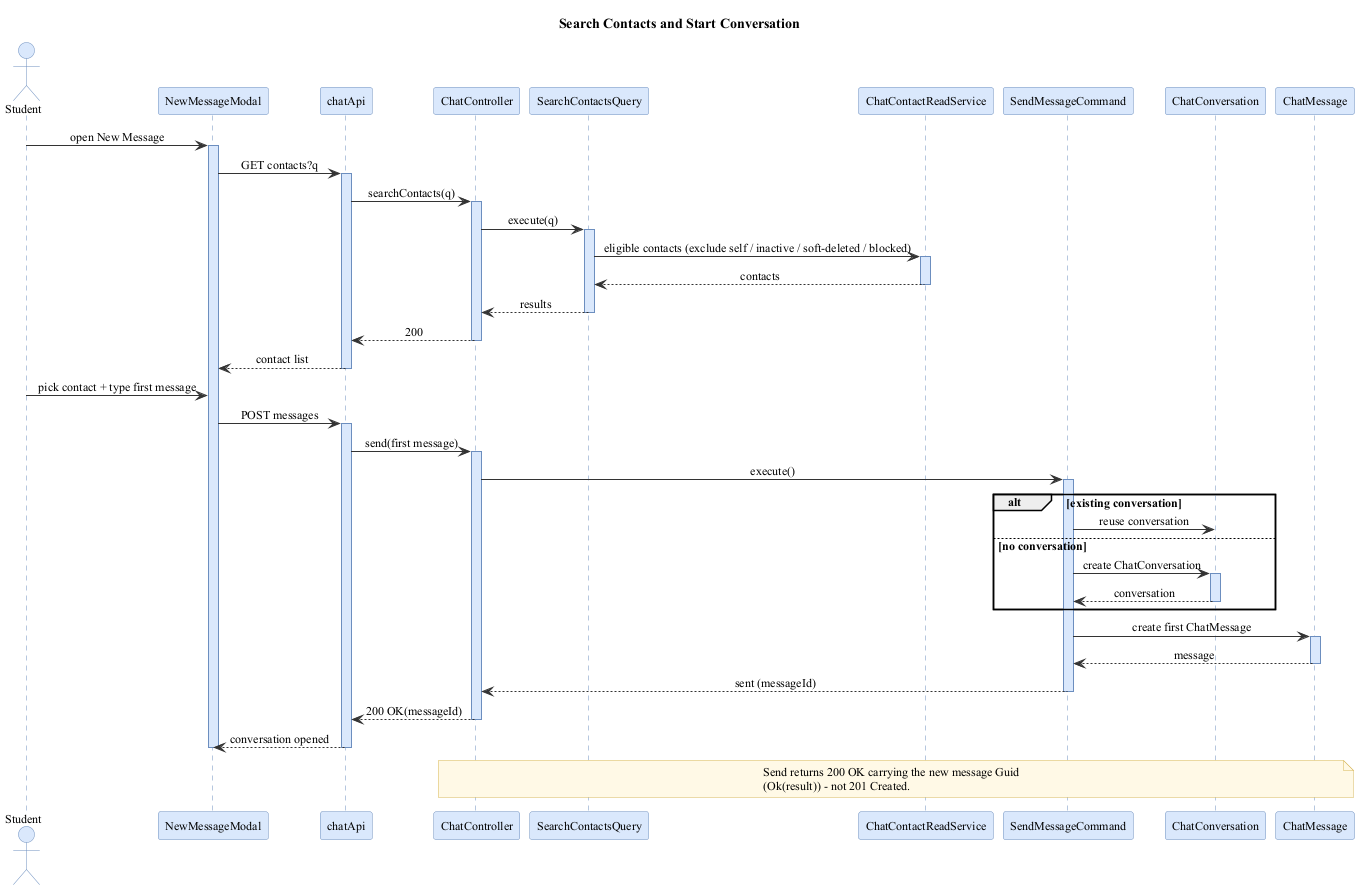

The diagram above was rendered by PlantUML. Its source (embedded in the PNG):
@startuml
skinparam backgroundColor white
skinparam shadowing false
skinparam defaultFontName "Times New Roman"
skinparam defaultFontSize 12
skinparam sequenceMessageAlign center
skinparam sequence {
  ArrowColor #333333
  LifeLineBorderColor #6C8EBF
  LifeLineBackgroundColor #DAE8FC
  ParticipantBorderColor #6C8EBF
  ParticipantBackgroundColor #DAE8FC
  ParticipantFontColor black
  ActorBorderColor #6C8EBF
  ActorBackgroundColor #DAE8FC
}
skinparam note {
  BackgroundColor #FFF9E6
  BorderColor #D6B656
}
title Search Contacts and Start Conversation
actor Student as ST
participant "NewMessageModal" as MODAL
participant "chatApi" as API
participant "ChatController" as CTRL
participant "SearchContactsQuery" as SCQ
participant "ChatContactReadService" as READ
participant "SendMessageCommand" as CMD
participant "ChatConversation" as CONV
participant "ChatMessage" as MSG
ST -> MODAL ++ : open New Message
MODAL -> API ++ : GET contacts?q
API -> CTRL ++ : searchContacts(q)
CTRL -> SCQ ++ : execute(q)
SCQ -> READ ++ : eligible contacts (exclude self / inactive / soft-deleted / blocked)
READ --> SCQ -- : contacts
SCQ --> CTRL -- : results
CTRL --> API -- : 200
API --> MODAL -- : contact list
ST -> MODAL : pick contact + type first message
MODAL -> API ++ : POST messages
API -> CTRL ++ : send(first message)
CTRL -> CMD ++ : execute()
alt existing conversation
  CMD -> CONV : reuse conversation
else no conversation
  CMD -> CONV ++ : create ChatConversation
  CONV --> CMD -- : conversation
end
CMD -> MSG ++ : create first ChatMessage
MSG --> CMD -- : message
CMD --> CTRL -- : sent (messageId)
CTRL --> API -- : 200 OK(messageId)
API --> MODAL -- : conversation opened
deactivate MODAL
note over CTRL, MSG
  Send returns 200 OK carrying the new message Guid
  (Ok(result)) - not 201 Created.
end note
@enduml